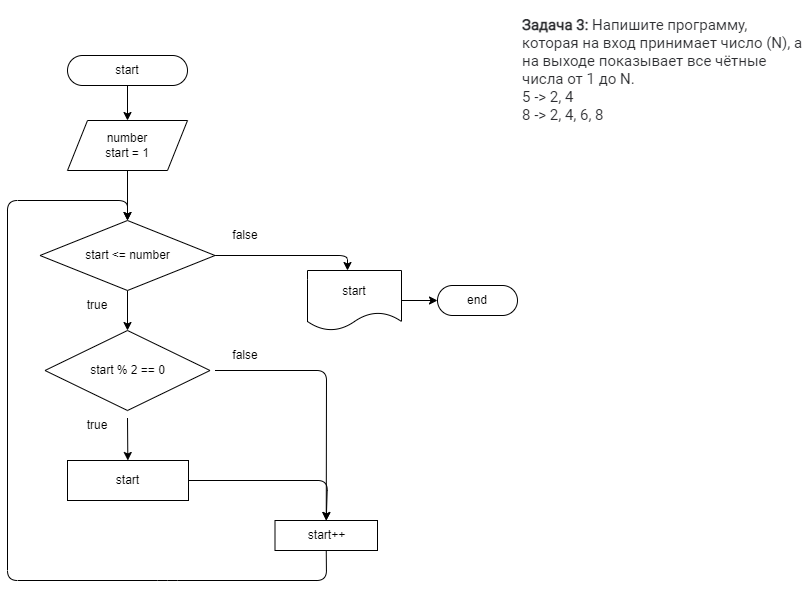

The diagram above was exported from draw.io. Its source (the exported page's mxGraphModel, read from the mxfile embedded in the PNG):
<mxGraphModel dx="811" dy="670" grid="1" gridSize="10" guides="1" tooltips="1" connect="1" arrows="1" fold="1" page="1" pageScale="1" pageWidth="827" pageHeight="1169" math="0" shadow="0">
  <root>
    <mxCell id="0" />
    <mxCell id="1" parent="0" />
    <mxCell id="2" value="&lt;h1&gt;&lt;p style=&quot;box-sizing: border-box ; margin: 0px ; font-weight: 400 ; color: rgb(44 , 45 , 48) ; font-family: &amp;#34;roboto&amp;#34; , &amp;#34;san francisco&amp;#34; , &amp;#34;helvetica neue&amp;#34; , &amp;#34;helvetica&amp;#34; , &amp;#34;arial&amp;#34; ; font-size: 15px ; background-color: rgb(255 , 255 , 255)&quot;&gt;&lt;span style=&quot;box-sizing: border-box ; font-weight: 700&quot;&gt;Задача 3:&lt;/span&gt;&amp;nbsp;Напишите программу, которая на вход принимает число (N), а на выходе показывает все чётные числа от 1 до N.&lt;/p&gt;&lt;p style=&quot;box-sizing: border-box ; margin: 0px ; font-weight: 400 ; color: rgb(44 , 45 , 48) ; font-family: &amp;#34;roboto&amp;#34; , &amp;#34;san francisco&amp;#34; , &amp;#34;helvetica neue&amp;#34; , &amp;#34;helvetica&amp;#34; , &amp;#34;arial&amp;#34; ; font-size: 15px ; background-color: rgb(255 , 255 , 255)&quot;&gt;5 -&amp;gt; 2, 4&lt;br style=&quot;box-sizing: border-box&quot;&gt;8 -&amp;gt; 2, 4, 6, 8&lt;/p&gt;&lt;/h1&gt;" style="text;html=1;strokeColor=none;fillColor=none;spacing=5;spacingTop=-20;whiteSpace=wrap;overflow=hidden;rounded=0;" parent="1" vertex="1">
      <mxGeometry x="530" y="10" width="290" height="120" as="geometry" />
    </mxCell>
    <mxCell id="5" style="edgeStyle=none;html=1;exitX=0.5;exitY=1;exitDx=0;exitDy=0;entryX=0.5;entryY=0;entryDx=0;entryDy=0;" parent="1" source="3" target="4" edge="1">
      <mxGeometry relative="1" as="geometry" />
    </mxCell>
    <mxCell id="3" value="start" style="rounded=1;whiteSpace=wrap;html=1;arcSize=50;" parent="1" vertex="1">
      <mxGeometry x="80" y="55" width="120" height="30" as="geometry" />
    </mxCell>
    <mxCell id="32" style="edgeStyle=none;html=1;exitX=0.5;exitY=1;exitDx=0;exitDy=0;entryX=0.5;entryY=0;entryDx=0;entryDy=0;" edge="1" parent="1" source="4" target="6">
      <mxGeometry relative="1" as="geometry" />
    </mxCell>
    <mxCell id="4" value="number&lt;br&gt;start = 1" style="shape=parallelogram;perimeter=parallelogramPerimeter;whiteSpace=wrap;html=1;fixedSize=1;" parent="1" vertex="1">
      <mxGeometry x="80" y="120" width="120" height="50" as="geometry" />
    </mxCell>
    <mxCell id="12" style="edgeStyle=none;html=1;exitX=0.5;exitY=1;exitDx=0;exitDy=0;entryX=0.5;entryY=0;entryDx=0;entryDy=0;" parent="1" source="6" target="8" edge="1">
      <mxGeometry relative="1" as="geometry" />
    </mxCell>
    <mxCell id="21" style="edgeStyle=none;html=1;exitX=1;exitY=0.5;exitDx=0;exitDy=0;entryX=0.5;entryY=0;entryDx=0;entryDy=0;" parent="1" source="6" edge="1">
      <mxGeometry relative="1" as="geometry">
        <mxPoint x="360" y="270" as="targetPoint" />
        <Array as="points">
          <mxPoint x="360" y="255" />
        </Array>
      </mxGeometry>
    </mxCell>
    <mxCell id="6" value="start &amp;lt;= number" style="rhombus;whiteSpace=wrap;html=1;" parent="1" vertex="1">
      <mxGeometry x="52.5" y="220" width="175" height="70" as="geometry" />
    </mxCell>
    <mxCell id="8" value="start % 2 == 0" style="rhombus;whiteSpace=wrap;html=1;" parent="1" vertex="1">
      <mxGeometry x="57.5" y="330" width="165" height="80" as="geometry" />
    </mxCell>
    <mxCell id="30" style="edgeStyle=none;html=1;exitX=1;exitY=0.5;exitDx=0;exitDy=0;entryX=0.5;entryY=0;entryDx=0;entryDy=0;" edge="1" parent="1" source="13" target="16">
      <mxGeometry relative="1" as="geometry">
        <Array as="points">
          <mxPoint x="340" y="480" />
        </Array>
      </mxGeometry>
    </mxCell>
    <mxCell id="13" value="&lt;span&gt;start&lt;/span&gt;&lt;span&gt;&lt;br&gt;&lt;/span&gt;" style="rounded=0;whiteSpace=wrap;html=1;" parent="1" vertex="1">
      <mxGeometry x="80" y="460" width="121" height="40" as="geometry" />
    </mxCell>
    <mxCell id="19" style="edgeStyle=none;html=1;exitX=0.5;exitY=1;exitDx=0;exitDy=0;entryX=0.5;entryY=0;entryDx=0;entryDy=0;" parent="1" source="16" target="6" edge="1">
      <mxGeometry relative="1" as="geometry">
        <Array as="points">
          <mxPoint x="339" y="580" />
          <mxPoint x="180" y="580" />
          <mxPoint x="20" y="580" />
          <mxPoint x="20" y="200" />
          <mxPoint x="140" y="200" />
        </Array>
      </mxGeometry>
    </mxCell>
    <mxCell id="16" value="&lt;span&gt;start++&lt;/span&gt;" style="rounded=0;whiteSpace=wrap;html=1;" parent="1" vertex="1">
      <mxGeometry x="287.5" y="520" width="102.5" height="30" as="geometry" />
    </mxCell>
    <mxCell id="24" style="edgeStyle=none;html=1;exitX=1;exitY=0.5;exitDx=0;exitDy=0;" parent="1" target="23" edge="1">
      <mxGeometry relative="1" as="geometry">
        <mxPoint x="410" y="300" as="sourcePoint" />
      </mxGeometry>
    </mxCell>
    <mxCell id="23" value="end" style="rounded=1;whiteSpace=wrap;html=1;arcSize=50;" parent="1" vertex="1">
      <mxGeometry x="450" y="285" width="80" height="30" as="geometry" />
    </mxCell>
    <mxCell id="25" value="false" style="text;html=1;strokeColor=none;fillColor=none;align=center;verticalAlign=middle;whiteSpace=wrap;rounded=0;" parent="1" vertex="1">
      <mxGeometry x="228" y="220" width="60" height="30" as="geometry" />
    </mxCell>
    <mxCell id="31" style="edgeStyle=none;html=1;exitX=0;exitY=1;exitDx=0;exitDy=0;entryX=0.5;entryY=0;entryDx=0;entryDy=0;" edge="1" parent="1" source="26" target="16">
      <mxGeometry relative="1" as="geometry">
        <Array as="points">
          <mxPoint x="339" y="370" />
        </Array>
      </mxGeometry>
    </mxCell>
    <mxCell id="26" value="false" style="text;html=1;strokeColor=none;fillColor=none;align=center;verticalAlign=middle;whiteSpace=wrap;rounded=0;" parent="1" vertex="1">
      <mxGeometry x="227.5" y="340" width="60" height="30" as="geometry" />
    </mxCell>
    <mxCell id="27" value="true" style="text;html=1;strokeColor=none;fillColor=none;align=center;verticalAlign=middle;whiteSpace=wrap;rounded=0;" parent="1" vertex="1">
      <mxGeometry x="80" y="290" width="60" height="30" as="geometry" />
    </mxCell>
    <mxCell id="29" style="edgeStyle=none;html=1;exitX=1;exitY=0.25;exitDx=0;exitDy=0;" edge="1" parent="1" source="28" target="13">
      <mxGeometry relative="1" as="geometry" />
    </mxCell>
    <mxCell id="28" value="true" style="text;html=1;strokeColor=none;fillColor=none;align=center;verticalAlign=middle;whiteSpace=wrap;rounded=0;" parent="1" vertex="1">
      <mxGeometry x="80" y="410" width="60" height="30" as="geometry" />
    </mxCell>
    <mxCell id="33" value="start" style="shape=document;whiteSpace=wrap;html=1;boundedLbl=1;" vertex="1" parent="1">
      <mxGeometry x="320" y="270" width="94" height="60" as="geometry" />
    </mxCell>
  </root>
</mxGraphModel>